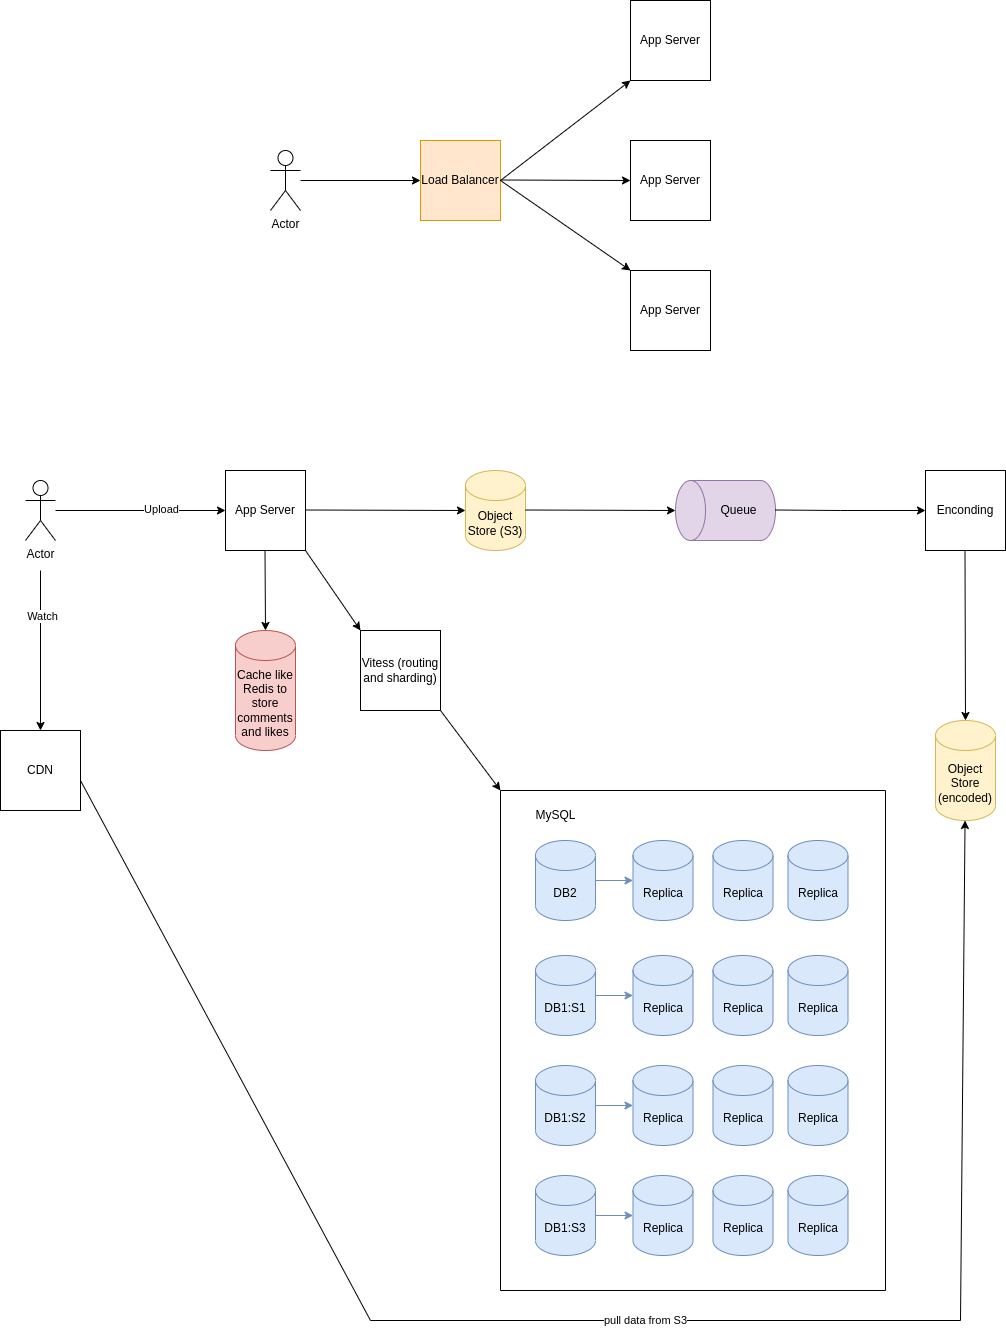

The diagram above was exported from draw.io. Its source (the exported page's mxGraphModel, read from the mxfile embedded in the PNG):
<mxGraphModel dx="2367" dy="1335" grid="1" gridSize="10" guides="1" tooltips="1" connect="1" arrows="1" fold="1" page="1" pageScale="1" pageWidth="850" pageHeight="1100" math="0" shadow="0">
  <root>
    <mxCell id="0" />
    <mxCell id="1" parent="0" />
    <mxCell id="5h_zehSFFuAxNwAdAC_Y-1" value="App Server" style="whiteSpace=wrap;html=1;aspect=fixed;" parent="1" vertex="1">
      <mxGeometry x="575" y="550" width="80" height="80" as="geometry" />
    </mxCell>
    <mxCell id="5h_zehSFFuAxNwAdAC_Y-6" value="Enconding" style="whiteSpace=wrap;html=1;aspect=fixed;" parent="1" vertex="1">
      <mxGeometry x="1275" y="550" width="80" height="80" as="geometry" />
    </mxCell>
    <mxCell id="5h_zehSFFuAxNwAdAC_Y-11" value="Object Store (S3)" style="shape=cylinder3;whiteSpace=wrap;html=1;boundedLbl=1;backgroundOutline=1;size=15;fillColor=#fff2cc;strokeColor=#d6b656;" parent="1" vertex="1">
      <mxGeometry x="815" y="550" width="60" height="80" as="geometry" />
    </mxCell>
    <mxCell id="5h_zehSFFuAxNwAdAC_Y-21" value="Cache like Redis to store comments and likes" style="shape=cylinder3;whiteSpace=wrap;html=1;boundedLbl=1;backgroundOutline=1;size=15;fillColor=#f8cecc;strokeColor=#b85450;" parent="1" vertex="1">
      <mxGeometry x="585" y="710" width="60" height="120" as="geometry" />
    </mxCell>
    <mxCell id="5h_zehSFFuAxNwAdAC_Y-22" value="CDN" style="whiteSpace=wrap;html=1;aspect=fixed;" parent="1" vertex="1">
      <mxGeometry x="350" y="810" width="80" height="80" as="geometry" />
    </mxCell>
    <mxCell id="5h_zehSFFuAxNwAdAC_Y-23" value="Object Store (encoded)" style="shape=cylinder3;whiteSpace=wrap;html=1;boundedLbl=1;backgroundOutline=1;size=15;fillColor=#fff2cc;strokeColor=#d6b656;" parent="1" vertex="1">
      <mxGeometry x="1285" y="800" width="60" height="100" as="geometry" />
    </mxCell>
    <mxCell id="5h_zehSFFuAxNwAdAC_Y-24" value="" style="endArrow=classic;html=1;rounded=0;entryX=0.5;entryY=0;entryDx=0;entryDy=0;entryPerimeter=0;" parent="1" edge="1" target="5h_zehSFFuAxNwAdAC_Y-23">
      <mxGeometry width="50" height="50" relative="1" as="geometry">
        <mxPoint x="1314.5" y="630" as="sourcePoint" />
        <mxPoint x="1315" y="790" as="targetPoint" />
      </mxGeometry>
    </mxCell>
    <mxCell id="5h_zehSFFuAxNwAdAC_Y-25" value="" style="endArrow=classic;html=1;rounded=0;entryX=0.5;entryY=0;entryDx=0;entryDy=0;entryPerimeter=0;" parent="1" edge="1" target="5h_zehSFFuAxNwAdAC_Y-21">
      <mxGeometry width="50" height="50" relative="1" as="geometry">
        <mxPoint x="614.5" y="630" as="sourcePoint" />
        <mxPoint x="614.5" y="700" as="targetPoint" />
      </mxGeometry>
    </mxCell>
    <mxCell id="5h_zehSFFuAxNwAdAC_Y-32" value="Vitess (routing and sharding)" style="whiteSpace=wrap;html=1;aspect=fixed;" parent="1" vertex="1">
      <mxGeometry x="710" y="710" width="80" height="80" as="geometry" />
    </mxCell>
    <mxCell id="5h_zehSFFuAxNwAdAC_Y-33" value="" style="endArrow=classic;html=1;rounded=0;exitX=1;exitY=1;exitDx=0;exitDy=0;entryX=0;entryY=0;entryDx=0;entryDy=0;" parent="1" source="5h_zehSFFuAxNwAdAC_Y-1" target="5h_zehSFFuAxNwAdAC_Y-32" edge="1">
      <mxGeometry width="50" height="50" relative="1" as="geometry">
        <mxPoint x="645" y="670" as="sourcePoint" />
        <mxPoint x="695" y="620" as="targetPoint" />
      </mxGeometry>
    </mxCell>
    <mxCell id="5h_zehSFFuAxNwAdAC_Y-34" value="" style="endArrow=classic;html=1;rounded=0;exitX=1;exitY=1;exitDx=0;exitDy=0;entryX=0;entryY=0;entryDx=0;entryDy=0;" parent="1" source="5h_zehSFFuAxNwAdAC_Y-32" target="HvTbwI4Yaogk-3OcQn-w-91" edge="1">
      <mxGeometry width="50" height="50" relative="1" as="geometry">
        <mxPoint x="755" y="780" as="sourcePoint" />
        <mxPoint x="840" y="870" as="targetPoint" />
      </mxGeometry>
    </mxCell>
    <mxCell id="5h_zehSFFuAxNwAdAC_Y-35" value="Actor" style="shape=umlActor;verticalLabelPosition=bottom;verticalAlign=top;html=1;outlineConnect=0;" parent="1" vertex="1">
      <mxGeometry x="375" y="560" width="30" height="60" as="geometry" />
    </mxCell>
    <mxCell id="5h_zehSFFuAxNwAdAC_Y-38" value="" style="endArrow=classic;html=1;rounded=0;entryX=0;entryY=0.5;entryDx=0;entryDy=0;" parent="1" edge="1" target="5h_zehSFFuAxNwAdAC_Y-1" source="5h_zehSFFuAxNwAdAC_Y-35">
      <mxGeometry width="50" height="50" relative="1" as="geometry">
        <mxPoint x="435" y="589.5" as="sourcePoint" />
        <mxPoint x="565" y="589.5" as="targetPoint" />
      </mxGeometry>
    </mxCell>
    <mxCell id="5h_zehSFFuAxNwAdAC_Y-41" value="Upload" style="edgeLabel;html=1;align=center;verticalAlign=middle;resizable=0;points=[];" parent="5h_zehSFFuAxNwAdAC_Y-38" vertex="1" connectable="0">
      <mxGeometry x="0.2449" y="2" relative="1" as="geometry">
        <mxPoint as="offset" />
      </mxGeometry>
    </mxCell>
    <mxCell id="5h_zehSFFuAxNwAdAC_Y-39" value="" style="endArrow=classic;html=1;rounded=0;entryX=0.5;entryY=0;entryDx=0;entryDy=0;" parent="1" target="5h_zehSFFuAxNwAdAC_Y-22" edge="1">
      <mxGeometry width="50" height="50" relative="1" as="geometry">
        <mxPoint x="390" y="650" as="sourcePoint" />
        <mxPoint x="390" y="780" as="targetPoint" />
      </mxGeometry>
    </mxCell>
    <mxCell id="5h_zehSFFuAxNwAdAC_Y-42" value="Watch" style="edgeLabel;html=1;align=center;verticalAlign=middle;resizable=0;points=[];" parent="5h_zehSFFuAxNwAdAC_Y-39" vertex="1" connectable="0">
      <mxGeometry x="-0.42" y="1" relative="1" as="geometry">
        <mxPoint as="offset" />
      </mxGeometry>
    </mxCell>
    <mxCell id="5h_zehSFFuAxNwAdAC_Y-40" value="" style="endArrow=classic;html=1;rounded=0;" parent="1" target="5h_zehSFFuAxNwAdAC_Y-23" edge="1">
      <mxGeometry width="50" height="50" relative="1" as="geometry">
        <mxPoint x="430" y="860" as="sourcePoint" />
        <mxPoint x="495" y="810" as="targetPoint" />
        <Array as="points">
          <mxPoint x="720" y="1400" />
          <mxPoint x="1310" y="1400" />
        </Array>
      </mxGeometry>
    </mxCell>
    <mxCell id="HvTbwI4Yaogk-3OcQn-w-158" value="pull data from S3" style="edgeLabel;html=1;align=center;verticalAlign=middle;resizable=0;points=[];" vertex="1" connectable="0" parent="5h_zehSFFuAxNwAdAC_Y-40">
      <mxGeometry x="0.0425" y="1" relative="1" as="geometry">
        <mxPoint x="-1" as="offset" />
      </mxGeometry>
    </mxCell>
    <mxCell id="5h_zehSFFuAxNwAdAC_Y-2" value="Queue" style="shape=cylinder3;whiteSpace=wrap;html=1;boundedLbl=1;backgroundOutline=1;size=15;direction=north;fillColor=#e1d5e7;strokeColor=#9673a6;" parent="1" vertex="1">
      <mxGeometry x="1025" y="560" width="100" height="60" as="geometry" />
    </mxCell>
    <mxCell id="HvTbwI4Yaogk-3OcQn-w-6" value="" style="endArrow=classic;html=1;rounded=0;entryX=0;entryY=0.5;entryDx=0;entryDy=0;entryPerimeter=0;" edge="1" parent="1" target="5h_zehSFFuAxNwAdAC_Y-11">
      <mxGeometry width="50" height="50" relative="1" as="geometry">
        <mxPoint x="655" y="589.5" as="sourcePoint" />
        <mxPoint x="725" y="589.5" as="targetPoint" />
      </mxGeometry>
    </mxCell>
    <mxCell id="HvTbwI4Yaogk-3OcQn-w-7" value="" style="endArrow=classic;html=1;rounded=0;entryX=0.5;entryY=0;entryDx=0;entryDy=0;entryPerimeter=0;" edge="1" parent="1" target="5h_zehSFFuAxNwAdAC_Y-2">
      <mxGeometry width="50" height="50" relative="1" as="geometry">
        <mxPoint x="875" y="589.5" as="sourcePoint" />
        <mxPoint x="1020" y="590" as="targetPoint" />
      </mxGeometry>
    </mxCell>
    <mxCell id="HvTbwI4Yaogk-3OcQn-w-8" value="" style="endArrow=classic;html=1;rounded=0;entryX=0.5;entryY=0;entryDx=0;entryDy=0;entryPerimeter=0;" edge="1" parent="1">
      <mxGeometry width="50" height="50" relative="1" as="geometry">
        <mxPoint x="1125" y="589.5" as="sourcePoint" />
        <mxPoint x="1275" y="590" as="targetPoint" />
        <Array as="points">
          <mxPoint x="1190" y="590" />
        </Array>
      </mxGeometry>
    </mxCell>
    <mxCell id="HvTbwI4Yaogk-3OcQn-w-61" value="Actor" style="shape=umlActor;verticalLabelPosition=bottom;verticalAlign=top;html=1;outlineConnect=0;" vertex="1" parent="1">
      <mxGeometry x="620" y="230" width="30" height="60" as="geometry" />
    </mxCell>
    <mxCell id="HvTbwI4Yaogk-3OcQn-w-62" value="Load Balancer" style="whiteSpace=wrap;html=1;aspect=fixed;fillColor=#ffe6cc;strokeColor=#d79b00;" vertex="1" parent="1">
      <mxGeometry x="770" y="220" width="80" height="80" as="geometry" />
    </mxCell>
    <mxCell id="HvTbwI4Yaogk-3OcQn-w-63" value="App Server&lt;br&gt;" style="whiteSpace=wrap;html=1;aspect=fixed;" vertex="1" parent="1">
      <mxGeometry x="980" y="80" width="80" height="80" as="geometry" />
    </mxCell>
    <mxCell id="HvTbwI4Yaogk-3OcQn-w-64" value="App Server&lt;br&gt;" style="whiteSpace=wrap;html=1;aspect=fixed;" vertex="1" parent="1">
      <mxGeometry x="980" y="220" width="80" height="80" as="geometry" />
    </mxCell>
    <mxCell id="HvTbwI4Yaogk-3OcQn-w-65" value="App Server&lt;br&gt;" style="whiteSpace=wrap;html=1;aspect=fixed;" vertex="1" parent="1">
      <mxGeometry x="980" y="350" width="80" height="80" as="geometry" />
    </mxCell>
    <mxCell id="HvTbwI4Yaogk-3OcQn-w-66" value="" style="endArrow=classic;html=1;rounded=0;entryX=0;entryY=0.5;entryDx=0;entryDy=0;" edge="1" parent="1" target="HvTbwI4Yaogk-3OcQn-w-64">
      <mxGeometry width="50" height="50" relative="1" as="geometry">
        <mxPoint x="850" y="259.5" as="sourcePoint" />
        <mxPoint x="970" y="260" as="targetPoint" />
      </mxGeometry>
    </mxCell>
    <mxCell id="HvTbwI4Yaogk-3OcQn-w-67" value="" style="endArrow=classic;html=1;rounded=0;entryX=0;entryY=1;entryDx=0;entryDy=0;exitX=1;exitY=0.5;exitDx=0;exitDy=0;" edge="1" parent="1" source="HvTbwI4Yaogk-3OcQn-w-62" target="HvTbwI4Yaogk-3OcQn-w-63">
      <mxGeometry width="50" height="50" relative="1" as="geometry">
        <mxPoint x="850" y="220" as="sourcePoint" />
        <mxPoint x="900" y="170" as="targetPoint" />
      </mxGeometry>
    </mxCell>
    <mxCell id="HvTbwI4Yaogk-3OcQn-w-68" value="" style="endArrow=classic;html=1;rounded=0;entryX=0;entryY=0;entryDx=0;entryDy=0;" edge="1" parent="1" target="HvTbwI4Yaogk-3OcQn-w-65">
      <mxGeometry width="50" height="50" relative="1" as="geometry">
        <mxPoint x="850" y="260" as="sourcePoint" />
        <mxPoint x="990" y="170" as="targetPoint" />
      </mxGeometry>
    </mxCell>
    <mxCell id="HvTbwI4Yaogk-3OcQn-w-69" value="" style="endArrow=classic;html=1;rounded=0;entryX=0;entryY=0.5;entryDx=0;entryDy=0;" edge="1" parent="1" source="HvTbwI4Yaogk-3OcQn-w-61">
      <mxGeometry width="50" height="50" relative="1" as="geometry">
        <mxPoint x="680" y="260" as="sourcePoint" />
        <mxPoint x="770" y="260" as="targetPoint" />
      </mxGeometry>
    </mxCell>
    <mxCell id="HvTbwI4Yaogk-3OcQn-w-91" value="" style="swimlane;startSize=0;" vertex="1" parent="1">
      <mxGeometry x="850" y="870" width="385" height="500" as="geometry">
        <mxRectangle x="540" y="900" width="50" height="40" as="alternateBounds" />
      </mxGeometry>
    </mxCell>
    <mxCell id="HvTbwI4Yaogk-3OcQn-w-92" value="MySQL" style="text;html=1;align=center;verticalAlign=middle;resizable=0;points=[];autosize=1;strokeColor=none;fillColor=none;" vertex="1" parent="HvTbwI4Yaogk-3OcQn-w-91">
      <mxGeometry x="25" y="10" width="60" height="30" as="geometry" />
    </mxCell>
    <mxCell id="HvTbwI4Yaogk-3OcQn-w-133" value="DB2" style="shape=cylinder3;whiteSpace=wrap;html=1;boundedLbl=1;backgroundOutline=1;size=15;fillColor=#dae8fc;strokeColor=#6c8ebf;" vertex="1" parent="HvTbwI4Yaogk-3OcQn-w-91">
      <mxGeometry x="35" y="50" width="60" height="80" as="geometry" />
    </mxCell>
    <mxCell id="HvTbwI4Yaogk-3OcQn-w-134" value="Replica" style="shape=cylinder3;whiteSpace=wrap;html=1;boundedLbl=1;backgroundOutline=1;size=15;fillColor=#dae8fc;strokeColor=#6c8ebf;" vertex="1" parent="HvTbwI4Yaogk-3OcQn-w-91">
      <mxGeometry x="132.5" y="50" width="60" height="80" as="geometry" />
    </mxCell>
    <mxCell id="HvTbwI4Yaogk-3OcQn-w-135" value="Replica" style="shape=cylinder3;whiteSpace=wrap;html=1;boundedLbl=1;backgroundOutline=1;size=15;fillColor=#dae8fc;strokeColor=#6c8ebf;" vertex="1" parent="HvTbwI4Yaogk-3OcQn-w-91">
      <mxGeometry x="212.5" y="50" width="60" height="80" as="geometry" />
    </mxCell>
    <mxCell id="HvTbwI4Yaogk-3OcQn-w-136" value="Replica" style="shape=cylinder3;whiteSpace=wrap;html=1;boundedLbl=1;backgroundOutline=1;size=15;fillColor=#dae8fc;strokeColor=#6c8ebf;" vertex="1" parent="HvTbwI4Yaogk-3OcQn-w-91">
      <mxGeometry x="287.5" y="50" width="60" height="80" as="geometry" />
    </mxCell>
    <mxCell id="HvTbwI4Yaogk-3OcQn-w-137" value="" style="endArrow=classic;html=1;rounded=0;entryX=0;entryY=0.5;entryDx=0;entryDy=0;entryPerimeter=0;exitX=1;exitY=0.5;exitDx=0;exitDy=0;exitPerimeter=0;fillColor=#dae8fc;strokeColor=#6c8ebf;" edge="1" parent="HvTbwI4Yaogk-3OcQn-w-91" source="HvTbwI4Yaogk-3OcQn-w-133" target="HvTbwI4Yaogk-3OcQn-w-134">
      <mxGeometry width="50" height="50" relative="1" as="geometry">
        <mxPoint x="95" y="85" as="sourcePoint" />
        <mxPoint x="155" y="85" as="targetPoint" />
      </mxGeometry>
    </mxCell>
    <mxCell id="HvTbwI4Yaogk-3OcQn-w-138" value="DB1:S1" style="shape=cylinder3;whiteSpace=wrap;html=1;boundedLbl=1;backgroundOutline=1;size=15;fillColor=#dae8fc;strokeColor=#6c8ebf;" vertex="1" parent="HvTbwI4Yaogk-3OcQn-w-91">
      <mxGeometry x="35" y="165" width="60" height="80" as="geometry" />
    </mxCell>
    <mxCell id="HvTbwI4Yaogk-3OcQn-w-139" value="Replica" style="shape=cylinder3;whiteSpace=wrap;html=1;boundedLbl=1;backgroundOutline=1;size=15;fillColor=#dae8fc;strokeColor=#6c8ebf;" vertex="1" parent="HvTbwI4Yaogk-3OcQn-w-91">
      <mxGeometry x="132.5" y="165" width="60" height="80" as="geometry" />
    </mxCell>
    <mxCell id="HvTbwI4Yaogk-3OcQn-w-140" value="Replica" style="shape=cylinder3;whiteSpace=wrap;html=1;boundedLbl=1;backgroundOutline=1;size=15;fillColor=#dae8fc;strokeColor=#6c8ebf;" vertex="1" parent="HvTbwI4Yaogk-3OcQn-w-91">
      <mxGeometry x="212.5" y="165" width="60" height="80" as="geometry" />
    </mxCell>
    <mxCell id="HvTbwI4Yaogk-3OcQn-w-141" value="Replica" style="shape=cylinder3;whiteSpace=wrap;html=1;boundedLbl=1;backgroundOutline=1;size=15;fillColor=#dae8fc;strokeColor=#6c8ebf;" vertex="1" parent="HvTbwI4Yaogk-3OcQn-w-91">
      <mxGeometry x="287.5" y="165" width="60" height="80" as="geometry" />
    </mxCell>
    <mxCell id="HvTbwI4Yaogk-3OcQn-w-142" value="" style="endArrow=classic;html=1;rounded=0;entryX=0;entryY=0.5;entryDx=0;entryDy=0;entryPerimeter=0;exitX=1;exitY=0.5;exitDx=0;exitDy=0;exitPerimeter=0;fillColor=#dae8fc;strokeColor=#6c8ebf;" edge="1" parent="HvTbwI4Yaogk-3OcQn-w-91" source="HvTbwI4Yaogk-3OcQn-w-138" target="HvTbwI4Yaogk-3OcQn-w-139">
      <mxGeometry width="50" height="50" relative="1" as="geometry">
        <mxPoint x="95" y="200" as="sourcePoint" />
        <mxPoint x="155" y="200" as="targetPoint" />
      </mxGeometry>
    </mxCell>
    <mxCell id="HvTbwI4Yaogk-3OcQn-w-143" value="DB1:S2" style="shape=cylinder3;whiteSpace=wrap;html=1;boundedLbl=1;backgroundOutline=1;size=15;fillColor=#dae8fc;strokeColor=#6c8ebf;" vertex="1" parent="HvTbwI4Yaogk-3OcQn-w-91">
      <mxGeometry x="35" y="275" width="60" height="80" as="geometry" />
    </mxCell>
    <mxCell id="HvTbwI4Yaogk-3OcQn-w-144" value="Replica" style="shape=cylinder3;whiteSpace=wrap;html=1;boundedLbl=1;backgroundOutline=1;size=15;fillColor=#dae8fc;strokeColor=#6c8ebf;" vertex="1" parent="HvTbwI4Yaogk-3OcQn-w-91">
      <mxGeometry x="132.5" y="275" width="60" height="80" as="geometry" />
    </mxCell>
    <mxCell id="HvTbwI4Yaogk-3OcQn-w-145" value="Replica" style="shape=cylinder3;whiteSpace=wrap;html=1;boundedLbl=1;backgroundOutline=1;size=15;fillColor=#dae8fc;strokeColor=#6c8ebf;" vertex="1" parent="HvTbwI4Yaogk-3OcQn-w-91">
      <mxGeometry x="212.5" y="275" width="60" height="80" as="geometry" />
    </mxCell>
    <mxCell id="HvTbwI4Yaogk-3OcQn-w-146" value="Replica" style="shape=cylinder3;whiteSpace=wrap;html=1;boundedLbl=1;backgroundOutline=1;size=15;fillColor=#dae8fc;strokeColor=#6c8ebf;" vertex="1" parent="HvTbwI4Yaogk-3OcQn-w-91">
      <mxGeometry x="287.5" y="275" width="60" height="80" as="geometry" />
    </mxCell>
    <mxCell id="HvTbwI4Yaogk-3OcQn-w-147" value="" style="endArrow=classic;html=1;rounded=0;entryX=0;entryY=0.5;entryDx=0;entryDy=0;entryPerimeter=0;exitX=1;exitY=0.5;exitDx=0;exitDy=0;exitPerimeter=0;fillColor=#dae8fc;strokeColor=#6c8ebf;" edge="1" parent="HvTbwI4Yaogk-3OcQn-w-91" source="HvTbwI4Yaogk-3OcQn-w-143" target="HvTbwI4Yaogk-3OcQn-w-144">
      <mxGeometry width="50" height="50" relative="1" as="geometry">
        <mxPoint x="95" y="310" as="sourcePoint" />
        <mxPoint x="155" y="310" as="targetPoint" />
      </mxGeometry>
    </mxCell>
    <mxCell id="HvTbwI4Yaogk-3OcQn-w-148" value="DB1:S3" style="shape=cylinder3;whiteSpace=wrap;html=1;boundedLbl=1;backgroundOutline=1;size=15;fillColor=#dae8fc;strokeColor=#6c8ebf;" vertex="1" parent="HvTbwI4Yaogk-3OcQn-w-91">
      <mxGeometry x="35" y="385" width="60" height="80" as="geometry" />
    </mxCell>
    <mxCell id="HvTbwI4Yaogk-3OcQn-w-149" value="Replica" style="shape=cylinder3;whiteSpace=wrap;html=1;boundedLbl=1;backgroundOutline=1;size=15;fillColor=#dae8fc;strokeColor=#6c8ebf;" vertex="1" parent="HvTbwI4Yaogk-3OcQn-w-91">
      <mxGeometry x="132.5" y="385" width="60" height="80" as="geometry" />
    </mxCell>
    <mxCell id="HvTbwI4Yaogk-3OcQn-w-150" value="Replica" style="shape=cylinder3;whiteSpace=wrap;html=1;boundedLbl=1;backgroundOutline=1;size=15;fillColor=#dae8fc;strokeColor=#6c8ebf;" vertex="1" parent="HvTbwI4Yaogk-3OcQn-w-91">
      <mxGeometry x="212.5" y="385" width="60" height="80" as="geometry" />
    </mxCell>
    <mxCell id="HvTbwI4Yaogk-3OcQn-w-151" value="Replica" style="shape=cylinder3;whiteSpace=wrap;html=1;boundedLbl=1;backgroundOutline=1;size=15;fillColor=#dae8fc;strokeColor=#6c8ebf;" vertex="1" parent="HvTbwI4Yaogk-3OcQn-w-91">
      <mxGeometry x="287.5" y="385" width="60" height="80" as="geometry" />
    </mxCell>
    <mxCell id="HvTbwI4Yaogk-3OcQn-w-152" value="" style="endArrow=classic;html=1;rounded=0;entryX=0;entryY=0.5;entryDx=0;entryDy=0;entryPerimeter=0;exitX=1;exitY=0.5;exitDx=0;exitDy=0;exitPerimeter=0;fillColor=#dae8fc;strokeColor=#6c8ebf;" edge="1" parent="HvTbwI4Yaogk-3OcQn-w-91" source="HvTbwI4Yaogk-3OcQn-w-148" target="HvTbwI4Yaogk-3OcQn-w-149">
      <mxGeometry width="50" height="50" relative="1" as="geometry">
        <mxPoint x="95" y="420" as="sourcePoint" />
        <mxPoint x="155" y="420" as="targetPoint" />
      </mxGeometry>
    </mxCell>
  </root>
</mxGraphModel>